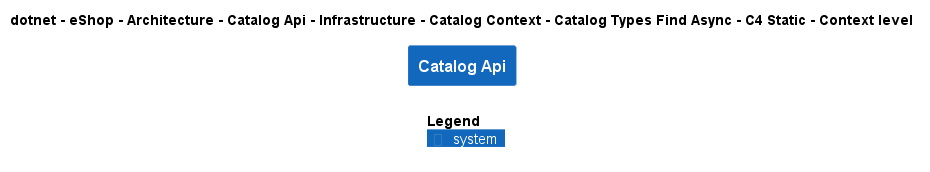

The diagram above was rendered by PlantUML. Its source (embedded in the PNG):
@startuml
!include ..\..\..\..\..\..\..\..\..\..\..\.c4s\C4_Context.puml

AddElementTag("c4interflow:lifecycle:new", $bgColor=green, $fontColor=#ffffff, $borderColor=green, $shadowing="False")
AddElementTag("c4interflow:lifecycle:changed", $bgColor=orange, $fontColor=#ffffff, $borderColor=orange, $shadowing="False")
AddElementTag("c4interflow:lifecycle:removed", $bgColor=red, $fontColor=#ffffff, $borderColor=red, $shadowing="False")

AddRelTag("c4interflow:lifecycle:new", $textColor=green, $lineColor=green)
AddRelTag("c4interflow:lifecycle:changed", $textColor=orange, $lineColor=orange)
AddRelTag("c4interflow:lifecycle:removed", $textColor=red, $lineColor=red)

SHOW_PERSON_PORTRAIT()
LAYOUT_TOP_DOWN()

skinparam linetype polyline

title dotnet - eShop - Architecture - Catalog Api - Infrastructure - Catalog Context - Catalog Types Find Async - C4 Static - Context level

System(dotnet.eShop.Architecture.SoftwareSystems.CatalogApi, "Catalog Api", "")



SHOW_LEGEND()
@enduml